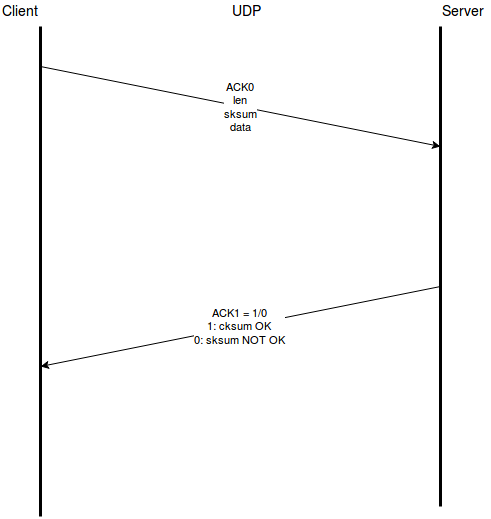

The diagram above was exported from draw.io. Its source (the exported page's mxGraphModel, read from the mxfile embedded in the PNG):
<mxGraphModel dx="1389" dy="768" grid="1" gridSize="10" guides="1" tooltips="1" connect="1" arrows="1" fold="1" page="1" pageScale="1" pageWidth="827" pageHeight="1169" background="#ffffff" math="0" shadow="0">
  <root>
    <mxCell id="0" />
    <mxCell id="1" parent="0" />
    <mxCell id="2" value="" style="endArrow=none;html=1;strokeWidth=3;" parent="1" edge="1">
      <mxGeometry width="50" height="50" relative="1" as="geometry">
        <mxPoint x="200" y="570" as="sourcePoint" />
        <mxPoint x="200" y="80" as="targetPoint" />
      </mxGeometry>
    </mxCell>
    <mxCell id="3" value="" style="endArrow=none;html=1;shadow=0;strokeWidth=3;" parent="1" edge="1">
      <mxGeometry width="50" height="50" relative="1" as="geometry">
        <mxPoint x="600" y="560" as="sourcePoint" />
        <mxPoint x="600" y="80" as="targetPoint" />
      </mxGeometry>
    </mxCell>
    <mxCell id="4" value="Client" style="text;html=1;resizable=0;points=[];autosize=1;align=left;verticalAlign=top;spacingTop=-4;fontSize=14;" parent="1" vertex="1">
      <mxGeometry x="160" y="54" width="50" height="20" as="geometry" />
    </mxCell>
    <mxCell id="5" value="Server" style="text;html=1;resizable=0;points=[];autosize=1;align=left;verticalAlign=top;spacingTop=-4;strokeWidth=1;perimeterSpacing=0;fontSize=14;" parent="1" vertex="1">
      <mxGeometry x="600" y="54" width="50" height="20" as="geometry" />
    </mxCell>
    <mxCell id="6" value="ACK0&lt;br&gt;len&lt;br&gt;sksum&lt;br&gt;data" style="endArrow=classic;html=1;strokeWidth=1;" parent="1" edge="1">
      <mxGeometry width="50" height="50" relative="1" as="geometry">
        <mxPoint x="200" y="120" as="sourcePoint" />
        <mxPoint x="600" y="200" as="targetPoint" />
      </mxGeometry>
    </mxCell>
    <mxCell id="7" value="ACK1 = 1/0&lt;br&gt;1: cksum OK&lt;br&gt;0: sksum NOT OK" style="endArrow=classic;html=1;" parent="1" edge="1">
      <mxGeometry width="50" height="50" relative="1" as="geometry">
        <mxPoint x="600" y="340" as="sourcePoint" />
        <mxPoint x="200" y="420" as="targetPoint" />
      </mxGeometry>
    </mxCell>
    <mxCell id="15" value="UDP" style="text;html=1;resizable=0;points=[];autosize=1;align=left;verticalAlign=top;spacingTop=-4;fontSize=14;" parent="1" vertex="1">
      <mxGeometry x="390" y="54" width="40" height="20" as="geometry" />
    </mxCell>
  </root>
</mxGraphModel>